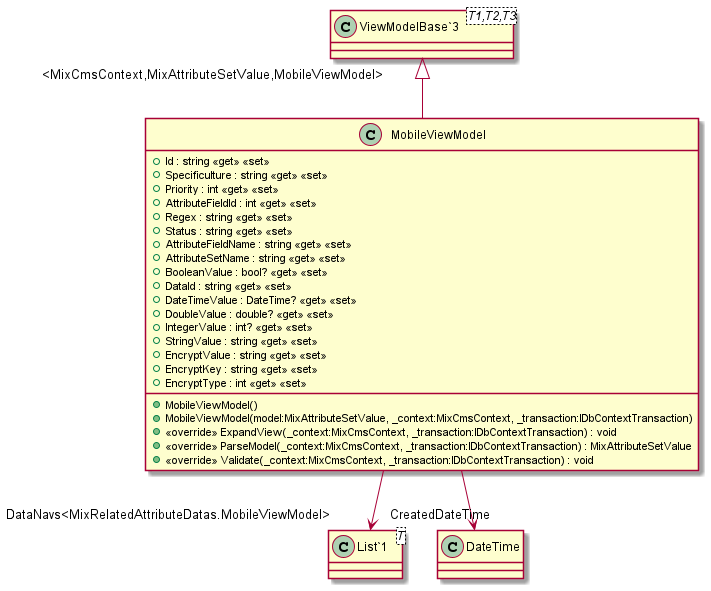

The diagram above was rendered by PlantUML. Its source (embedded in the PNG):
@startuml
class MobileViewModel {
    + Id : string <<get>> <<set>>
    + Specificulture : string <<get>> <<set>>
    + Priority : int <<get>> <<set>>
    + AttributeFieldId : int <<get>> <<set>>
    + Regex : string <<get>> <<set>>
    + Status : string <<get>> <<set>>
    + AttributeFieldName : string <<get>> <<set>>
    + AttributeSetName : string <<get>> <<set>>
    + BooleanValue : bool? <<get>> <<set>>
    + DataId : string <<get>> <<set>>
    + DateTimeValue : DateTime? <<get>> <<set>>
    + DoubleValue : double? <<get>> <<set>>
    + IntegerValue : int? <<get>> <<set>>
    + StringValue : string <<get>> <<set>>
    + EncryptValue : string <<get>> <<set>>
    + EncryptKey : string <<get>> <<set>>
    + EncryptType : int <<get>> <<set>>
    + MobileViewModel()
    + MobileViewModel(model:MixAttributeSetValue, _context:MixCmsContext, _transaction:IDbContextTransaction)
    + <<override>> ExpandView(_context:MixCmsContext, _transaction:IDbContextTransaction) : void
    + <<override>> ParseModel(_context:MixCmsContext, _transaction:IDbContextTransaction) : MixAttributeSetValue
    + <<override>> Validate(_context:MixCmsContext, _transaction:IDbContextTransaction) : void
}
class "ViewModelBase`3"<T1,T2,T3> {
}
class "List`1"<T> {
}
"ViewModelBase`3" "<MixCmsContext,MixAttributeSetValue,MobileViewModel>" <|-- MobileViewModel
MobileViewModel --> "CreatedDateTime" DateTime
MobileViewModel --> "DataNavs<MixRelatedAttributeDatas.MobileViewModel>" "List`1"
@enduml